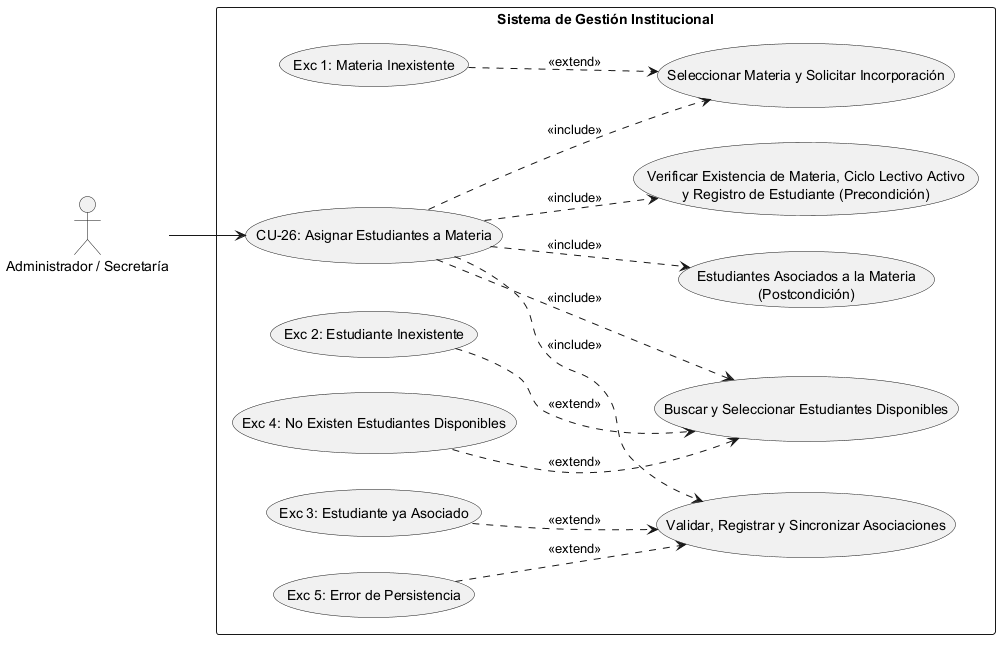

The diagram above was rendered by PlantUML. Its source (embedded in the PNG):
@startuml
left to right direction
skinparam packageStyle rectangle

' Definición de Actores
actor "Administrador / Secretaría" as Actor

rectangle "Sistema de Gestión Institucional" {
    
    ' Caso de Uso Principal
    usecase "CU-26: Asignar Estudiantes a Materia" as CU26
    
    ' --- PRECONDICIONES ---
    usecase "Verificar Existencia de Materia, Ciclo Lectivo Activo\ny Registro de Estudiante (Precondición)" as Precond
    
    ' --- SECUENCIA NORMAL ---
    usecase "Seleccionar Materia y Solicitar Incorporación" as Sec1
    usecase "Buscar y Seleccionar Estudiantes Disponibles" as Sec2
    usecase "Validar, Registrar y Sincronizar Asociaciones" as Sec3
    
    ' --- POSTCONDICIÓN ---
    usecase "Estudiantes Asociados a la Materia\n(Postcondición)" as Post
    
    ' --- EXCEPCIONES ---
    usecase "Exc 1: Materia Inexistente" as Exc1
    usecase "Exc 4: No Existen Estudiantes Disponibles" as Exc4
    usecase "Exc 2: Estudiante Inexistente" as Exc2
    usecase "Exc 3: Estudiante ya Asociado" as Exc3
    usecase "Exc 5: Error de Persistencia" as Exc5

    ' Conexión del Actor al caso raíz
    Actor --> CU26

    ' Relaciones de Inclusión (Precondiciones, Secuencia Normal y Postcondición)
    CU26 ..> Precond : <<include>>
    CU26 ..> Sec1 : <<include>>
    CU26 ..> Sec2 : <<include>>
    CU26 ..> Sec3 : <<include>>
    CU26 ..> Post : <<include>>

    ' Relaciones de Extensión (Excepciones vinculadas al paso correspondiente)
    Exc1 ..> Sec1 : <<extend>>
    Exc4 ..> Sec2 : <<extend>>
    Exc2 ..> Sec2 : <<extend>>
    Exc3 ..> Sec3 : <<extend>>
    Exc5 ..> Sec3 : <<extend>>
}
@enduml